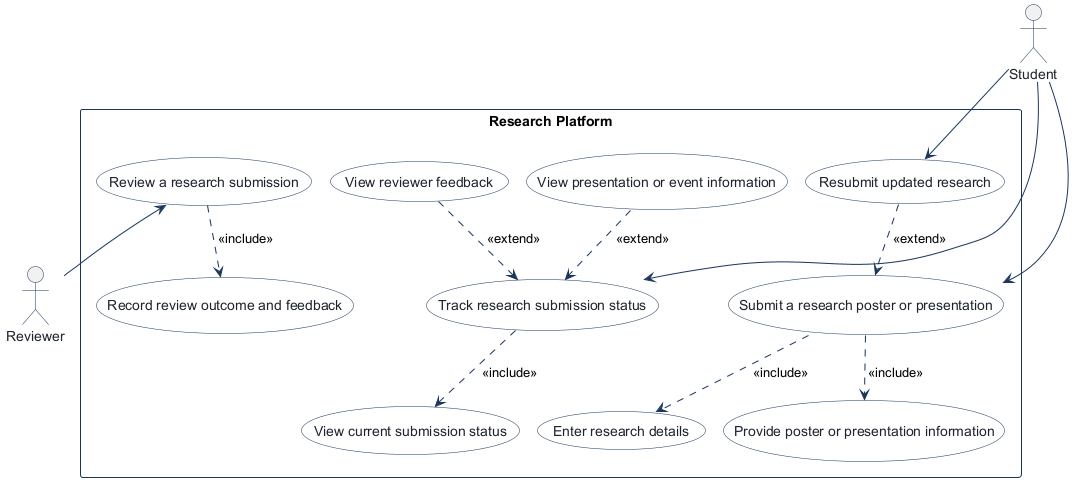

The diagram above was rendered by PlantUML. Its source (embedded in the PNG):
@startuml
!pragma layout smetana
!pragma layout smetana
skinparam shadowing false
skinparam actorBorderColor #1B365D
skinparam actorFontColor #1E232D
skinparam usecaseBackgroundColor #FFFFFF
skinparam usecaseBorderColor #1B365D
skinparam usecaseFontColor #1E232D
skinparam rectangleBorderColor #1B365D
skinparam rectangleBackgroundColor #F8FAFC
skinparam arrowColor #1B365D

actor "Student" as Student

rectangle "Research Platform" {
  usecase "Submit a research poster or presentation" as Submit_a_research_poster_or_presentation
  usecase "Enter research details" as Enter_research_details
  usecase "Provide poster or presentation information" as Provide_poster_or_presentation_information
  usecase "Resubmit updated research" as Resubmit_updated_research
  usecase "Review a research submission" as Review_a_research_submission
  usecase "Record review outcome and feedback" as Record_review_outcome_and_feedback
  usecase "Track research submission status" as Track_research_submission_status
  usecase "View current submission status" as View_current_submission_status
  usecase "View reviewer feedback" as View_reviewer_feedback
  usecase "View presentation or event information" as View_presentation_or_event_information
}

actor "Reviewer" as Reviewer

Student --> Submit_a_research_poster_or_presentation
Submit_a_research_poster_or_presentation ..> Enter_research_details : <<include>>
Submit_a_research_poster_or_presentation ..> Provide_poster_or_presentation_information : <<include>>
Student --> Resubmit_updated_research
Resubmit_updated_research ..> Submit_a_research_poster_or_presentation : <<extend>>
Review_a_research_submission <-- Reviewer
Review_a_research_submission ..> Record_review_outcome_and_feedback : <<include>>
Student --> Track_research_submission_status
Track_research_submission_status ..> View_current_submission_status : <<include>>
View_reviewer_feedback ..> Track_research_submission_status : <<extend>>
View_presentation_or_event_information ..> Track_research_submission_status : <<extend>>

@enduml